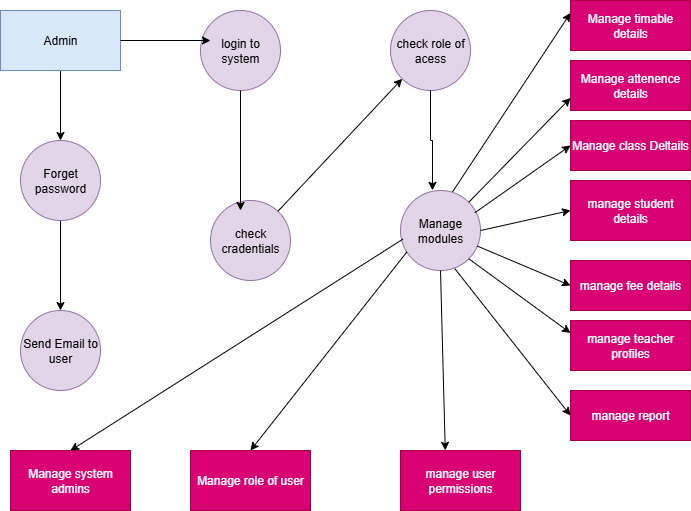

The diagram above was exported from draw.io. Its source (the exported page's mxGraphModel, read from the mxfile embedded in the PNG):
<mxGraphModel dx="1042" dy="562" grid="1" gridSize="10" guides="1" tooltips="1" connect="1" arrows="1" fold="1" page="1" pageScale="1" pageWidth="827" pageHeight="1169" math="0" shadow="0">
  <root>
    <mxCell id="0" />
    <mxCell id="1" parent="0" />
    <mxCell id="G0bXI2ZF4vL6FMGUd-Eu-23" style="edgeStyle=orthogonalEdgeStyle;rounded=0;orthogonalLoop=1;jettySize=auto;html=1;entryX=0.5;entryY=0;entryDx=0;entryDy=0;" edge="1" parent="1" source="G0bXI2ZF4vL6FMGUd-Eu-3" target="G0bXI2ZF4vL6FMGUd-Eu-20">
      <mxGeometry relative="1" as="geometry" />
    </mxCell>
    <mxCell id="G0bXI2ZF4vL6FMGUd-Eu-3" value="Forget password" style="ellipse;whiteSpace=wrap;html=1;aspect=fixed;fillColor=#e1d5e7;strokeColor=#9673a6;" vertex="1" parent="1">
      <mxGeometry x="50" y="180" width="80" height="80" as="geometry" />
    </mxCell>
    <mxCell id="G0bXI2ZF4vL6FMGUd-Eu-22" style="edgeStyle=orthogonalEdgeStyle;rounded=0;orthogonalLoop=1;jettySize=auto;html=1;" edge="1" parent="1" source="G0bXI2ZF4vL6FMGUd-Eu-5" target="G0bXI2ZF4vL6FMGUd-Eu-3">
      <mxGeometry relative="1" as="geometry" />
    </mxCell>
    <mxCell id="G0bXI2ZF4vL6FMGUd-Eu-5" value="Admin" style="rounded=0;whiteSpace=wrap;html=1;fillColor=#dae8fc;strokeColor=#6c8ebf;" vertex="1" parent="1">
      <mxGeometry x="30" y="50" width="120" height="60" as="geometry" />
    </mxCell>
    <mxCell id="G0bXI2ZF4vL6FMGUd-Eu-6" value="Manage system admins" style="rounded=0;whiteSpace=wrap;html=1;fillColor=#d80073;fontColor=#ffffff;strokeColor=#A50040;" vertex="1" parent="1">
      <mxGeometry x="40" y="490" width="120" height="60" as="geometry" />
    </mxCell>
    <mxCell id="G0bXI2ZF4vL6FMGUd-Eu-7" value="Manage role of user" style="rounded=0;whiteSpace=wrap;html=1;fillColor=#d80073;fontColor=#ffffff;strokeColor=#A50040;" vertex="1" parent="1">
      <mxGeometry x="220" y="490" width="120" height="60" as="geometry" />
    </mxCell>
    <mxCell id="G0bXI2ZF4vL6FMGUd-Eu-8" value="manage user permissions" style="rounded=0;whiteSpace=wrap;html=1;fillColor=#d80073;fontColor=#ffffff;strokeColor=#A50040;" vertex="1" parent="1">
      <mxGeometry x="430" y="490" width="120" height="60" as="geometry" />
    </mxCell>
    <mxCell id="G0bXI2ZF4vL6FMGUd-Eu-9" value="Manage timable details" style="rounded=0;whiteSpace=wrap;html=1;fillColor=#d80073;fontColor=#ffffff;strokeColor=#A50040;" vertex="1" parent="1">
      <mxGeometry x="600" y="40" width="120" height="50" as="geometry" />
    </mxCell>
    <mxCell id="G0bXI2ZF4vL6FMGUd-Eu-10" value="Manage attenence details" style="rounded=0;whiteSpace=wrap;html=1;fillColor=#d80073;fontColor=#ffffff;strokeColor=#A50040;" vertex="1" parent="1">
      <mxGeometry x="600" y="100" width="120" height="50" as="geometry" />
    </mxCell>
    <mxCell id="G0bXI2ZF4vL6FMGUd-Eu-11" value="Manage class Deltails" style="rounded=0;whiteSpace=wrap;html=1;fillColor=#d80073;fontColor=#ffffff;strokeColor=#A50040;" vertex="1" parent="1">
      <mxGeometry x="600" y="160" width="120" height="50" as="geometry" />
    </mxCell>
    <mxCell id="G0bXI2ZF4vL6FMGUd-Eu-13" value="manage fee details" style="rounded=0;whiteSpace=wrap;html=1;fillColor=#d80073;fontColor=#ffffff;strokeColor=#A50040;" vertex="1" parent="1">
      <mxGeometry x="600" y="300" width="120" height="50" as="geometry" />
    </mxCell>
    <mxCell id="G0bXI2ZF4vL6FMGUd-Eu-14" value="manage teacher profiles" style="rounded=0;whiteSpace=wrap;html=1;fillColor=#d80073;fontColor=#ffffff;strokeColor=#A50040;" vertex="1" parent="1">
      <mxGeometry x="600" y="360" width="120" height="50" as="geometry" />
    </mxCell>
    <mxCell id="G0bXI2ZF4vL6FMGUd-Eu-15" value="manage report" style="rounded=0;whiteSpace=wrap;html=1;fillColor=#d80073;fontColor=#ffffff;strokeColor=#A50040;" vertex="1" parent="1">
      <mxGeometry x="600" y="430" width="120" height="50" as="geometry" />
    </mxCell>
    <mxCell id="G0bXI2ZF4vL6FMGUd-Eu-16" value="login to system" style="ellipse;whiteSpace=wrap;html=1;aspect=fixed;fillColor=#e1d5e7;strokeColor=#9673a6;" vertex="1" parent="1">
      <mxGeometry x="230" y="50" width="80" height="80" as="geometry" />
    </mxCell>
    <mxCell id="G0bXI2ZF4vL6FMGUd-Eu-17" value="check role of acess" style="ellipse;whiteSpace=wrap;html=1;aspect=fixed;fillColor=#e1d5e7;strokeColor=#9673a6;" vertex="1" parent="1">
      <mxGeometry x="420" y="50" width="80" height="80" as="geometry" />
    </mxCell>
    <mxCell id="G0bXI2ZF4vL6FMGUd-Eu-18" value="check cradentials" style="ellipse;whiteSpace=wrap;html=1;aspect=fixed;fillColor=#e1d5e7;strokeColor=#9673a6;" vertex="1" parent="1">
      <mxGeometry x="240" y="240" width="80" height="80" as="geometry" />
    </mxCell>
    <mxCell id="G0bXI2ZF4vL6FMGUd-Eu-19" value="Manage modules" style="ellipse;whiteSpace=wrap;html=1;aspect=fixed;fillColor=#e1d5e7;strokeColor=#9673a6;" vertex="1" parent="1">
      <mxGeometry x="430" y="230" width="80" height="80" as="geometry" />
    </mxCell>
    <mxCell id="G0bXI2ZF4vL6FMGUd-Eu-20" value="Send Email to user" style="ellipse;whiteSpace=wrap;html=1;aspect=fixed;fillColor=#e1d5e7;strokeColor=#9673a6;" vertex="1" parent="1">
      <mxGeometry x="50" y="350" width="80" height="80" as="geometry" />
    </mxCell>
    <mxCell id="G0bXI2ZF4vL6FMGUd-Eu-21" value="manage student details" style="rounded=0;whiteSpace=wrap;html=1;fillColor=#d80073;fontColor=#ffffff;strokeColor=#A50040;" vertex="1" parent="1">
      <mxGeometry x="600" y="220" width="120" height="60" as="geometry" />
    </mxCell>
    <mxCell id="G0bXI2ZF4vL6FMGUd-Eu-24" style="edgeStyle=orthogonalEdgeStyle;rounded=0;orthogonalLoop=1;jettySize=auto;html=1;entryX=0.125;entryY=0.375;entryDx=0;entryDy=0;entryPerimeter=0;" edge="1" parent="1" source="G0bXI2ZF4vL6FMGUd-Eu-5" target="G0bXI2ZF4vL6FMGUd-Eu-16">
      <mxGeometry relative="1" as="geometry" />
    </mxCell>
    <mxCell id="G0bXI2ZF4vL6FMGUd-Eu-25" style="edgeStyle=orthogonalEdgeStyle;rounded=0;orthogonalLoop=1;jettySize=auto;html=1;entryX=0.375;entryY=0.125;entryDx=0;entryDy=0;entryPerimeter=0;" edge="1" parent="1" source="G0bXI2ZF4vL6FMGUd-Eu-16" target="G0bXI2ZF4vL6FMGUd-Eu-18">
      <mxGeometry relative="1" as="geometry" />
    </mxCell>
    <mxCell id="G0bXI2ZF4vL6FMGUd-Eu-29" value="" style="endArrow=classic;html=1;rounded=0;entryX=0;entryY=1;entryDx=0;entryDy=0;" edge="1" parent="1" source="G0bXI2ZF4vL6FMGUd-Eu-18" target="G0bXI2ZF4vL6FMGUd-Eu-17">
      <mxGeometry width="50" height="50" relative="1" as="geometry">
        <mxPoint x="390" y="310" as="sourcePoint" />
        <mxPoint x="440" y="260" as="targetPoint" />
      </mxGeometry>
    </mxCell>
    <mxCell id="G0bXI2ZF4vL6FMGUd-Eu-30" style="edgeStyle=orthogonalEdgeStyle;rounded=0;orthogonalLoop=1;jettySize=auto;html=1;entryX=0.4;entryY=-0.002;entryDx=0;entryDy=0;entryPerimeter=0;" edge="1" parent="1" source="G0bXI2ZF4vL6FMGUd-Eu-17" target="G0bXI2ZF4vL6FMGUd-Eu-19">
      <mxGeometry relative="1" as="geometry" />
    </mxCell>
    <mxCell id="G0bXI2ZF4vL6FMGUd-Eu-31" value="" style="endArrow=classic;html=1;rounded=0;entryX=0;entryY=0.25;entryDx=0;entryDy=0;exitX=0.65;exitY=0.018;exitDx=0;exitDy=0;exitPerimeter=0;" edge="1" parent="1" source="G0bXI2ZF4vL6FMGUd-Eu-19" target="G0bXI2ZF4vL6FMGUd-Eu-9">
      <mxGeometry width="50" height="50" relative="1" as="geometry">
        <mxPoint x="390" y="310" as="sourcePoint" />
        <mxPoint x="440" y="260" as="targetPoint" />
      </mxGeometry>
    </mxCell>
    <mxCell id="G0bXI2ZF4vL6FMGUd-Eu-32" value="" style="endArrow=classic;html=1;rounded=0;entryX=0;entryY=0.75;entryDx=0;entryDy=0;exitX=1;exitY=0;exitDx=0;exitDy=0;" edge="1" parent="1" source="G0bXI2ZF4vL6FMGUd-Eu-19" target="G0bXI2ZF4vL6FMGUd-Eu-10">
      <mxGeometry width="50" height="50" relative="1" as="geometry">
        <mxPoint x="390" y="310" as="sourcePoint" />
        <mxPoint x="440" y="260" as="targetPoint" />
      </mxGeometry>
    </mxCell>
    <mxCell id="G0bXI2ZF4vL6FMGUd-Eu-33" value="" style="endArrow=classic;html=1;rounded=0;entryX=0;entryY=0.5;entryDx=0;entryDy=0;exitX=0.93;exitY=0.278;exitDx=0;exitDy=0;exitPerimeter=0;" edge="1" parent="1" source="G0bXI2ZF4vL6FMGUd-Eu-19" target="G0bXI2ZF4vL6FMGUd-Eu-11">
      <mxGeometry width="50" height="50" relative="1" as="geometry">
        <mxPoint x="390" y="310" as="sourcePoint" />
        <mxPoint x="440" y="260" as="targetPoint" />
      </mxGeometry>
    </mxCell>
    <mxCell id="G0bXI2ZF4vL6FMGUd-Eu-34" value="" style="endArrow=classic;html=1;rounded=0;entryX=0;entryY=0.5;entryDx=0;entryDy=0;exitX=1;exitY=0.5;exitDx=0;exitDy=0;" edge="1" parent="1" source="G0bXI2ZF4vL6FMGUd-Eu-19" target="G0bXI2ZF4vL6FMGUd-Eu-21">
      <mxGeometry width="50" height="50" relative="1" as="geometry">
        <mxPoint x="390" y="310" as="sourcePoint" />
        <mxPoint x="440" y="260" as="targetPoint" />
      </mxGeometry>
    </mxCell>
    <mxCell id="G0bXI2ZF4vL6FMGUd-Eu-35" value="" style="endArrow=classic;html=1;rounded=0;entryX=0;entryY=0.5;entryDx=0;entryDy=0;" edge="1" parent="1" source="G0bXI2ZF4vL6FMGUd-Eu-19" target="G0bXI2ZF4vL6FMGUd-Eu-13">
      <mxGeometry width="50" height="50" relative="1" as="geometry">
        <mxPoint x="390" y="310" as="sourcePoint" />
        <mxPoint x="440" y="260" as="targetPoint" />
      </mxGeometry>
    </mxCell>
    <mxCell id="G0bXI2ZF4vL6FMGUd-Eu-36" value="" style="endArrow=classic;html=1;rounded=0;entryX=0;entryY=0.25;entryDx=0;entryDy=0;exitX=1;exitY=1;exitDx=0;exitDy=0;" edge="1" parent="1" source="G0bXI2ZF4vL6FMGUd-Eu-19" target="G0bXI2ZF4vL6FMGUd-Eu-14">
      <mxGeometry width="50" height="50" relative="1" as="geometry">
        <mxPoint x="390" y="310" as="sourcePoint" />
        <mxPoint x="440" y="260" as="targetPoint" />
      </mxGeometry>
    </mxCell>
    <mxCell id="G0bXI2ZF4vL6FMGUd-Eu-37" value="" style="endArrow=classic;html=1;rounded=0;entryX=0;entryY=0.5;entryDx=0;entryDy=0;exitX=0.68;exitY=0.978;exitDx=0;exitDy=0;exitPerimeter=0;" edge="1" parent="1" source="G0bXI2ZF4vL6FMGUd-Eu-19" target="G0bXI2ZF4vL6FMGUd-Eu-15">
      <mxGeometry width="50" height="50" relative="1" as="geometry">
        <mxPoint x="390" y="310" as="sourcePoint" />
        <mxPoint x="440" y="260" as="targetPoint" />
      </mxGeometry>
    </mxCell>
    <mxCell id="G0bXI2ZF4vL6FMGUd-Eu-38" value="" style="endArrow=classic;html=1;rounded=0;exitX=0.5;exitY=1;exitDx=0;exitDy=0;entryX=0.373;entryY=-0.003;entryDx=0;entryDy=0;entryPerimeter=0;" edge="1" parent="1" source="G0bXI2ZF4vL6FMGUd-Eu-19" target="G0bXI2ZF4vL6FMGUd-Eu-8">
      <mxGeometry width="50" height="50" relative="1" as="geometry">
        <mxPoint x="390" y="310" as="sourcePoint" />
        <mxPoint x="440" y="260" as="targetPoint" />
      </mxGeometry>
    </mxCell>
    <mxCell id="G0bXI2ZF4vL6FMGUd-Eu-39" value="" style="endArrow=classic;html=1;rounded=0;entryX=0.5;entryY=0;entryDx=0;entryDy=0;exitX=0.08;exitY=0.768;exitDx=0;exitDy=0;exitPerimeter=0;" edge="1" parent="1" source="G0bXI2ZF4vL6FMGUd-Eu-19" target="G0bXI2ZF4vL6FMGUd-Eu-7">
      <mxGeometry width="50" height="50" relative="1" as="geometry">
        <mxPoint x="390" y="310" as="sourcePoint" />
        <mxPoint x="440" y="260" as="targetPoint" />
      </mxGeometry>
    </mxCell>
    <mxCell id="G0bXI2ZF4vL6FMGUd-Eu-40" value="" style="endArrow=classic;html=1;rounded=0;entryX=0.5;entryY=0;entryDx=0;entryDy=0;exitX=0.03;exitY=0.608;exitDx=0;exitDy=0;exitPerimeter=0;" edge="1" parent="1" source="G0bXI2ZF4vL6FMGUd-Eu-19" target="G0bXI2ZF4vL6FMGUd-Eu-6">
      <mxGeometry width="50" height="50" relative="1" as="geometry">
        <mxPoint x="390" y="310" as="sourcePoint" />
        <mxPoint x="440" y="260" as="targetPoint" />
      </mxGeometry>
    </mxCell>
  </root>
</mxGraphModel>